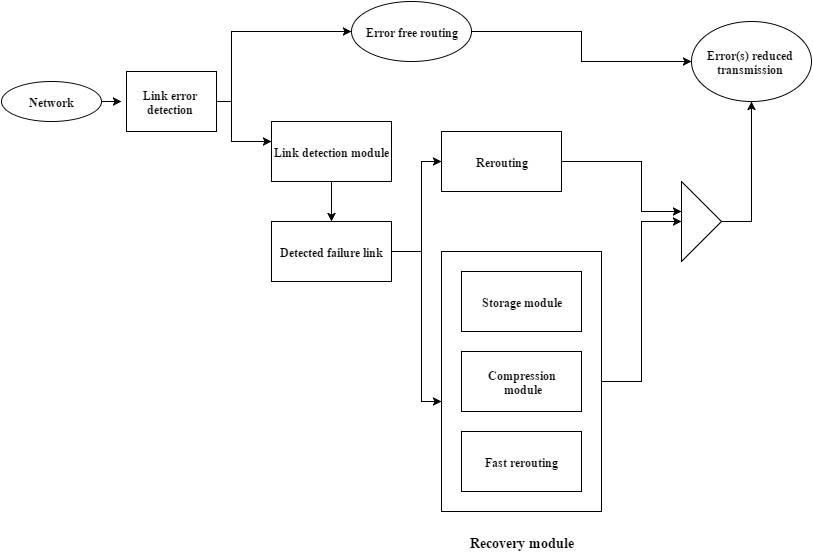

The diagram above was exported from draw.io. Its source (the exported page's mxGraphModel, read from the mxfile embedded in the PNG):
<mxGraphModel dx="880" dy="492" grid="1" gridSize="10" guides="1" tooltips="1" connect="1" fold="1" page="1" pageScale="1" pageWidth="826" pageHeight="1169" background="#ffffff" math="0">
  <root>
    <mxCell id="60b09c36158ccb91-0" />
    <mxCell id="60b09c36158ccb91-1" parent="60b09c36158ccb91-0" />
    <mxCell id="60b09c36158ccb91-2" value="Network" style="ellipse;whiteSpace=wrap;html=1;fontFamily=Times New Roman;fontStyle=1" vertex="1" parent="60b09c36158ccb91-1">
      <mxGeometry x="10" y="130" width="100" height="40" as="geometry" />
    </mxCell>
    <mxCell id="60b09c36158ccb91-3" value="Link error detection" style="whiteSpace=wrap;html=1;fontFamily=Times New Roman;fontStyle=1" vertex="1" parent="60b09c36158ccb91-1">
      <mxGeometry x="135" y="120" width="90" height="60" as="geometry" />
    </mxCell>
    <mxCell id="60b09c36158ccb91-7" value="Error free routing" style="ellipse;whiteSpace=wrap;html=1;fontFamily=Times New Roman;fontStyle=1" vertex="1" parent="60b09c36158ccb91-1">
      <mxGeometry x="360" y="50" width="120" height="60" as="geometry" />
    </mxCell>
    <mxCell id="60b09c36158ccb91-8" value="Link detection module" style="whiteSpace=wrap;html=1;fontFamily=Times New Roman;fontStyle=1" vertex="1" parent="60b09c36158ccb91-1">
      <mxGeometry x="280" y="170" width="120" height="60" as="geometry" />
    </mxCell>
    <mxCell id="60b09c36158ccb91-9" value="Detected failure link" style="whiteSpace=wrap;html=1;fontFamily=Times New Roman;fontStyle=1" vertex="1" parent="60b09c36158ccb91-1">
      <mxGeometry x="280" y="270" width="120" height="60" as="geometry" />
    </mxCell>
    <mxCell id="60b09c36158ccb91-10" value="Rerouting" style="whiteSpace=wrap;html=1;fontFamily=Times New Roman;fontStyle=1" vertex="1" parent="60b09c36158ccb91-1">
      <mxGeometry x="450" y="180" width="120" height="60" as="geometry" />
    </mxCell>
    <mxCell id="60b09c36158ccb91-14" value="" style="whiteSpace=wrap;html=1;" vertex="1" parent="60b09c36158ccb91-1">
      <mxGeometry x="450" y="300" width="160" height="260" as="geometry" />
    </mxCell>
    <mxCell id="60b09c36158ccb91-15" value="Storage module" style="whiteSpace=wrap;html=1;fontFamily=Times New Roman;fontStyle=1" vertex="1" parent="60b09c36158ccb91-1">
      <mxGeometry x="470" y="320" width="120" height="60" as="geometry" />
    </mxCell>
    <mxCell id="60b09c36158ccb91-16" value="&lt;font face=&quot;Times New Roman&quot;&gt;&lt;b&gt;Compression&lt;/b&gt;&lt;/font&gt;&lt;div&gt;&lt;font face=&quot;Times New Roman&quot;&gt;&lt;b&gt;&amp;nbsp;module&lt;/b&gt;&lt;/font&gt;&lt;/div&gt;" style="whiteSpace=wrap;html=1;" vertex="1" parent="60b09c36158ccb91-1">
      <mxGeometry x="470" y="400" width="120" height="60" as="geometry" />
    </mxCell>
    <mxCell id="60b09c36158ccb91-17" value="Fast rerouting" style="whiteSpace=wrap;html=1;fontFamily=Times New Roman;fontStyle=1" vertex="1" parent="60b09c36158ccb91-1">
      <mxGeometry x="470" y="480" width="120" height="60" as="geometry" />
    </mxCell>
    <mxCell id="60b09c36158ccb91-21" value="" style="triangle;whiteSpace=wrap;html=1;" vertex="1" parent="60b09c36158ccb91-1">
      <mxGeometry x="690" y="230" width="40" height="80" as="geometry" />
    </mxCell>
    <mxCell id="60b09c36158ccb91-22" value="Error(s) reduced transmission" style="ellipse;whiteSpace=wrap;html=1;fontFamily=Times New Roman;fontStyle=1" vertex="1" parent="60b09c36158ccb91-1">
      <mxGeometry x="700" y="70" width="120" height="80" as="geometry" />
    </mxCell>
    <mxCell id="60b09c36158ccb91-23" style="edgeStyle=orthogonalEdgeStyle;rounded=0;html=1;exitX=1;exitY=0.5;" edge="1" parent="60b09c36158ccb91-1" source="60b09c36158ccb91-2">
      <mxGeometry relative="1" as="geometry">
        <mxPoint x="130" y="150" as="targetPoint" />
      </mxGeometry>
    </mxCell>
    <mxCell id="60b09c36158ccb91-28" style="edgeStyle=orthogonalEdgeStyle;rounded=0;html=1;exitX=1;exitY=0.5;" edge="1" parent="60b09c36158ccb91-1" source="60b09c36158ccb91-3" target="60b09c36158ccb91-7">
      <mxGeometry relative="1" as="geometry">
        <Array as="points">
          <mxPoint x="240" y="150" />
          <mxPoint x="240" y="80" />
        </Array>
      </mxGeometry>
    </mxCell>
    <mxCell id="60b09c36158ccb91-29" style="edgeStyle=orthogonalEdgeStyle;rounded=0;html=1;exitX=1;exitY=0.5;" edge="1" parent="60b09c36158ccb91-1" source="60b09c36158ccb91-3">
      <mxGeometry relative="1" as="geometry">
        <mxPoint x="280" y="190" as="targetPoint" />
        <Array as="points">
          <mxPoint x="240" y="150" />
          <mxPoint x="240" y="190" />
        </Array>
      </mxGeometry>
    </mxCell>
    <mxCell id="60b09c36158ccb91-30" style="edgeStyle=orthogonalEdgeStyle;rounded=0;html=1;exitX=0.5;exitY=1;" edge="1" parent="60b09c36158ccb91-1" source="60b09c36158ccb91-8">
      <mxGeometry relative="1" as="geometry">
        <mxPoint x="340" y="270" as="targetPoint" />
      </mxGeometry>
    </mxCell>
    <mxCell id="60b09c36158ccb91-31" style="edgeStyle=orthogonalEdgeStyle;rounded=0;html=1;exitX=1;exitY=0.5;entryX=0;entryY=0.5;" edge="1" parent="60b09c36158ccb91-1" source="60b09c36158ccb91-9" target="60b09c36158ccb91-10">
      <mxGeometry relative="1" as="geometry">
        <Array as="points">
          <mxPoint x="430" y="300" />
          <mxPoint x="430" y="210" />
        </Array>
      </mxGeometry>
    </mxCell>
    <mxCell id="60b09c36158ccb91-33" style="edgeStyle=orthogonalEdgeStyle;rounded=0;html=1;exitX=1;exitY=0.5;" edge="1" parent="60b09c36158ccb91-1" source="60b09c36158ccb91-9">
      <mxGeometry relative="1" as="geometry">
        <mxPoint x="450" y="450" as="targetPoint" />
        <Array as="points">
          <mxPoint x="430" y="300" />
          <mxPoint x="430" y="450" />
        </Array>
      </mxGeometry>
    </mxCell>
    <mxCell id="60b09c36158ccb91-36" style="edgeStyle=orthogonalEdgeStyle;rounded=0;html=1;exitX=1;exitY=0.5;" edge="1" parent="60b09c36158ccb91-1" source="60b09c36158ccb91-14">
      <mxGeometry relative="1" as="geometry">
        <mxPoint x="690" y="270" as="targetPoint" />
        <Array as="points">
          <mxPoint x="650" y="430" />
          <mxPoint x="650" y="270" />
        </Array>
      </mxGeometry>
    </mxCell>
    <mxCell id="60b09c36158ccb91-37" style="edgeStyle=orthogonalEdgeStyle;rounded=0;html=1;exitX=1;exitY=0.5;" edge="1" parent="60b09c36158ccb91-1" source="60b09c36158ccb91-10">
      <mxGeometry relative="1" as="geometry">
        <mxPoint x="690" y="260" as="targetPoint" />
        <Array as="points">
          <mxPoint x="650" y="210" />
          <mxPoint x="650" y="260" />
        </Array>
      </mxGeometry>
    </mxCell>
    <mxCell id="60b09c36158ccb91-38" style="edgeStyle=orthogonalEdgeStyle;rounded=0;html=1;exitX=1;exitY=0.5;" edge="1" parent="60b09c36158ccb91-1" source="60b09c36158ccb91-21" target="60b09c36158ccb91-22">
      <mxGeometry relative="1" as="geometry" />
    </mxCell>
    <mxCell id="60b09c36158ccb91-39" style="edgeStyle=orthogonalEdgeStyle;rounded=0;html=1;exitX=1;exitY=0.5;" edge="1" parent="60b09c36158ccb91-1" source="60b09c36158ccb91-7" target="60b09c36158ccb91-22">
      <mxGeometry relative="1" as="geometry" />
    </mxCell>
    <mxCell id="60b09c36158ccb91-44" value="&lt;b&gt;&lt;font style=&quot;font-size: 14px&quot;&gt;Recovery module&lt;/font&gt;&lt;/b&gt;" style="text;html=1;strokeColor=none;fillColor=none;align=center;verticalAlign=middle;whiteSpace=wrap;overflow=hidden;fontFamily=Times New Roman;" vertex="1" parent="60b09c36158ccb91-1">
      <mxGeometry x="460" y="580" width="140" height="20" as="geometry" />
    </mxCell>
  </root>
</mxGraphModel>